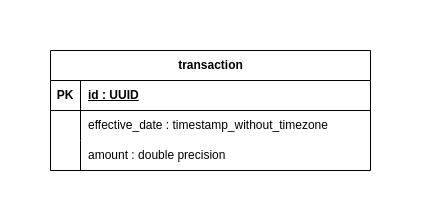

The diagram above was exported from draw.io. Its source (the exported page's mxGraphModel, read from the mxfile embedded in the PNG):
<mxGraphModel dx="880" dy="424" grid="1" gridSize="10" guides="1" tooltips="1" connect="1" arrows="1" fold="1" page="0" pageScale="1" pageWidth="850" pageHeight="1100" math="0" shadow="0">
  <root>
    <mxCell id="0" />
    <mxCell id="1" parent="0" />
    <mxCell id="TyxF1kBTdvNnNBmRWwFB-2" value="transaction" style="shape=table;startSize=30;container=1;collapsible=1;childLayout=tableLayout;fixedRows=1;rowLines=0;fontStyle=1;align=center;resizeLast=1;html=1;" parent="1" vertex="1">
      <mxGeometry x="160" y="120" width="320" height="120" as="geometry" />
    </mxCell>
    <mxCell id="TyxF1kBTdvNnNBmRWwFB-3" value="" style="shape=tableRow;horizontal=0;startSize=0;swimlaneHead=0;swimlaneBody=0;fillColor=none;collapsible=0;dropTarget=0;points=[[0,0.5],[1,0.5]];portConstraint=eastwest;top=0;left=0;right=0;bottom=1;" parent="TyxF1kBTdvNnNBmRWwFB-2" vertex="1">
      <mxGeometry y="30" width="320" height="30" as="geometry" />
    </mxCell>
    <mxCell id="TyxF1kBTdvNnNBmRWwFB-4" value="PK" style="shape=partialRectangle;connectable=0;fillColor=none;top=0;left=0;bottom=0;right=0;fontStyle=1;overflow=hidden;whiteSpace=wrap;html=1;" parent="TyxF1kBTdvNnNBmRWwFB-3" vertex="1">
      <mxGeometry width="30" height="30" as="geometry">
        <mxRectangle width="30" height="30" as="alternateBounds" />
      </mxGeometry>
    </mxCell>
    <mxCell id="TyxF1kBTdvNnNBmRWwFB-5" value="id : UUID" style="shape=partialRectangle;connectable=0;fillColor=none;top=0;left=0;bottom=0;right=0;align=left;spacingLeft=6;fontStyle=5;overflow=hidden;whiteSpace=wrap;html=1;" parent="TyxF1kBTdvNnNBmRWwFB-3" vertex="1">
      <mxGeometry x="30" width="290" height="30" as="geometry">
        <mxRectangle width="290" height="30" as="alternateBounds" />
      </mxGeometry>
    </mxCell>
    <mxCell id="TyxF1kBTdvNnNBmRWwFB-6" value="" style="shape=tableRow;horizontal=0;startSize=0;swimlaneHead=0;swimlaneBody=0;fillColor=none;collapsible=0;dropTarget=0;points=[[0,0.5],[1,0.5]];portConstraint=eastwest;top=0;left=0;right=0;bottom=0;" parent="TyxF1kBTdvNnNBmRWwFB-2" vertex="1">
      <mxGeometry y="60" width="320" height="30" as="geometry" />
    </mxCell>
    <mxCell id="TyxF1kBTdvNnNBmRWwFB-7" value="" style="shape=partialRectangle;connectable=0;fillColor=none;top=0;left=0;bottom=0;right=0;editable=1;overflow=hidden;whiteSpace=wrap;html=1;" parent="TyxF1kBTdvNnNBmRWwFB-6" vertex="1">
      <mxGeometry width="30" height="30" as="geometry">
        <mxRectangle width="30" height="30" as="alternateBounds" />
      </mxGeometry>
    </mxCell>
    <mxCell id="TyxF1kBTdvNnNBmRWwFB-8" value="effective_date : timestamp_without_timezone" style="shape=partialRectangle;connectable=0;fillColor=none;top=0;left=0;bottom=0;right=0;align=left;spacingLeft=6;overflow=hidden;whiteSpace=wrap;html=1;" parent="TyxF1kBTdvNnNBmRWwFB-6" vertex="1">
      <mxGeometry x="30" width="290" height="30" as="geometry">
        <mxRectangle width="290" height="30" as="alternateBounds" />
      </mxGeometry>
    </mxCell>
    <mxCell id="TyxF1kBTdvNnNBmRWwFB-9" value="" style="shape=tableRow;horizontal=0;startSize=0;swimlaneHead=0;swimlaneBody=0;fillColor=none;collapsible=0;dropTarget=0;points=[[0,0.5],[1,0.5]];portConstraint=eastwest;top=0;left=0;right=0;bottom=0;" parent="TyxF1kBTdvNnNBmRWwFB-2" vertex="1">
      <mxGeometry y="90" width="320" height="30" as="geometry" />
    </mxCell>
    <mxCell id="TyxF1kBTdvNnNBmRWwFB-10" value="" style="shape=partialRectangle;connectable=0;fillColor=none;top=0;left=0;bottom=0;right=0;editable=1;overflow=hidden;whiteSpace=wrap;html=1;" parent="TyxF1kBTdvNnNBmRWwFB-9" vertex="1">
      <mxGeometry width="30" height="30" as="geometry">
        <mxRectangle width="30" height="30" as="alternateBounds" />
      </mxGeometry>
    </mxCell>
    <mxCell id="TyxF1kBTdvNnNBmRWwFB-11" value="amount : double precision" style="shape=partialRectangle;connectable=0;fillColor=none;top=0;left=0;bottom=0;right=0;align=left;spacingLeft=6;overflow=hidden;whiteSpace=wrap;html=1;" parent="TyxF1kBTdvNnNBmRWwFB-9" vertex="1">
      <mxGeometry x="30" width="290" height="30" as="geometry">
        <mxRectangle width="290" height="30" as="alternateBounds" />
      </mxGeometry>
    </mxCell>
  </root>
</mxGraphModel>